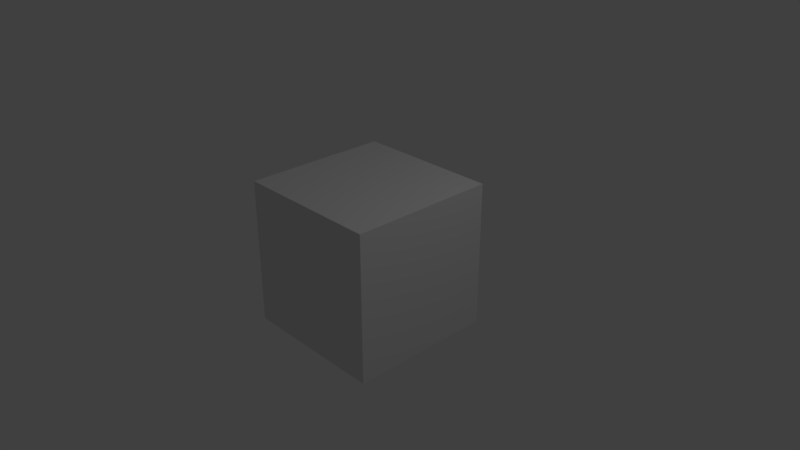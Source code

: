 # Source: default_cube.blend  (saved by Blender 2.78.0; exported with 4.5.12 LTS)
import bpy
from mathutils import Matrix  # noqa: F401  (used for matrix-valued properties, if any)

bpy.ops.wm.read_factory_settings(use_empty=True)
scene = bpy.context.scene
scene.name = 'Scene'

# ---- collections
col_collection_1 = bpy.data.collections.new('Collection 1'); scene.collection.children.link(col_collection_1)

# ---- materials (node trees are filled in below, after node groups)
mat_material = bpy.data.materials.new('Material')
mat_material.alpha_threshold = 0.0
mat_material.use_transparent_shadow = False
mat_material.roughness = 0.5
mat_material.line_color = (0.0, 0.0, 0.0, 1.0)

# ---- material node trees

# ---- world
world_world = bpy.data.worlds.new('World'); scene.world = world_world
world_world.color = (0.05088, 0.05088, 0.05088)
world_world.use_sun_shadow = False
world_world.sun_shadow_jitter_overblur = 0.0
world_world.cycles.sampling_method = 'MANUAL'

# ---- cameras
cam_camera = bpy.data.cameras.new('Camera')
cam_camera.clip_end = 100.0
cam_camera.lens = 35.0
cam_camera.sensor_width = 32.0
cam_camera.sensor_height = 18.0
cam_camera.ortho_scale = 7.314
cam_camera.dof.focus_distance = 0.0
cam_camera.dof.aperture_fstop = 128.0

# ---- lights
light_lamp = bpy.data.lights.new('Lamp', 'POINT')
light_lamp.transmission_factor = 0.0
light_lamp.cutoff_distance = 30.0
light_lamp.energy = 100.0
light_lamp.shadow_buffer_clip_start = 1.001
light_lamp.shadow_soft_size = 0.1
light_lamp.shadow_maximum_resolution = 0.006
light_lamp.use_absolute_resolution = True

# ---- meshes
me_cube = bpy.data.meshes.new('Cube')
me_cube.from_pydata([(1.0, 1.0, -1.0), (1.0, -1.0, -1.0), (-1.0, -1.0, -1.0), (-1.0, 1.0, -1.0), (1.0, 1.0, 1.0), (1.0, -1.0, 1.0), (-1.0, -1.0, 1.0), (-1.0, 1.0, 1.0)], [], [(0, 1, 2, 3), (4, 7, 6, 5), (0, 4, 5, 1), (1, 5, 6, 2), (2, 6, 7, 3), (4, 0, 3, 7)])
me_cube.materials.append(mat_material)
me_cube.use_remesh_preserve_volume = False
me_cube.use_remesh_preserve_attributes = False
me_cube.use_mirror_vertex_groups = False
me_cube.update()

# ---- objects
ob_cube = bpy.data.objects.new('Cube', me_cube)
ob_lamp = bpy.data.objects.new('Lamp', light_lamp)
ob_camera = bpy.data.objects.new('Camera', cam_camera)

# ---- transforms, parenting, visibility, modifiers, constraints
ob_cube.location = (0.0, 0.0, 0.0)
ob_cube.lock_rotations_4d = False
ob_cube.empty_display_type = 'ARROWS'
ob_cube.lineart.crease_threshold = 0.0
ob_lamp.location = (4.076, 1.005, 5.904)
ob_lamp.rotation_euler = (0.6503, 0.05522, 1.866)
ob_lamp.lock_rotations_4d = False
ob_lamp.empty_display_type = 'ARROWS'
ob_lamp.color = (0.0, 0.0, 0.0, 0.0)
ob_lamp.lineart.crease_threshold = 0.0
ob_camera.location = (7.481, -6.508, 5.344)
ob_camera.rotation_euler = (1.109, 0.0, 0.8149)
ob_camera.lock_rotations_4d = False
ob_camera.empty_display_type = 'ARROWS'
ob_camera.color = (0.0, 0.0, 0.0, 0.0)
ob_camera.display_type = 'WIRE'
ob_camera.lineart.crease_threshold = 0.0

# ---- collection membership
col_collection_1.objects.link(ob_cube)
col_collection_1.objects.link(ob_lamp)
col_collection_1.objects.link(ob_camera)

# ---- scene / render settings (as saved in the file)
scene.camera = ob_camera
scene.frame_start = 1; scene.frame_end = 250; scene.frame_set(1)
scene.render.engine = 'BLENDER_EEVEE_NEXT'
scene.render.resolution_percentage = 50
scene.render.dither_intensity = 0.0
scene.cycles.use_denoising = False
scene.cycles.samples = 128
scene.cycles.sampling_pattern = 'TABULATED_SOBOL'
scene.cycles.light_sampling_threshold = 0.0
scene.cycles.use_adaptive_sampling = False
scene.cycles.use_light_tree = False
scene.cycles.blur_glossy = 0.0
scene.cycles.sample_clamp_indirect = 0.0
scene.view_settings.view_transform = 'Standard'
bpy.context.view_layer.update()
